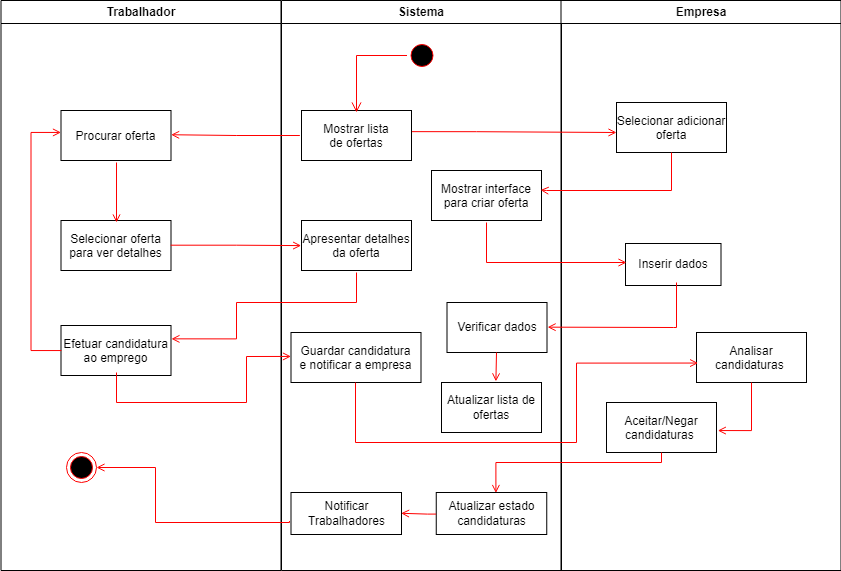

The diagram above was exported from draw.io. Its source (the exported page's mxGraphModel, read from the mxfile embedded in the PNG):
<mxGraphModel dx="1038" dy="555" grid="1" gridSize="10" guides="1" tooltips="1" connect="1" arrows="1" fold="1" page="1" pageScale="1" pageWidth="1169" pageHeight="826" background="none" math="0" shadow="0">
  <root>
    <mxCell id="0" />
    <mxCell id="1" parent="0" />
    <mxCell id="2" value="Trabalhador" style="swimlane;whiteSpace=wrap" parent="1" vertex="1">
      <mxGeometry x="164.5" y="128" width="280" height="570" as="geometry" />
    </mxCell>
    <mxCell id="7" value="Procurar oferta" style="" parent="2" vertex="1">
      <mxGeometry x="60" y="110" width="110" height="50" as="geometry" />
    </mxCell>
    <mxCell id="8" value="Selecionar oferta&#10;para ver detalhes" style="" parent="2" vertex="1">
      <mxGeometry x="60" y="220" width="110" height="50" as="geometry" />
    </mxCell>
    <mxCell id="9" value="" style="endArrow=open;strokeColor=#FF0000;endFill=1;rounded=0" parent="2" edge="1">
      <mxGeometry relative="1" as="geometry">
        <mxPoint x="115.5" y="162" as="sourcePoint" />
        <mxPoint x="115.5" y="222" as="targetPoint" />
      </mxGeometry>
    </mxCell>
    <mxCell id="10" value="Efetuar candidatura&#10;ao emprego" style="" parent="2" vertex="1">
      <mxGeometry x="60" y="325" width="110" height="50" as="geometry" />
    </mxCell>
    <mxCell id="12" value="" style="edgeStyle=elbowEdgeStyle;elbow=horizontal;strokeColor=#FF0000;endArrow=open;endFill=1;rounded=0;exitX=0.004;exitY=0.501;exitDx=0;exitDy=0;exitPerimeter=0;entryX=0;entryY=0.439;entryDx=0;entryDy=0;entryPerimeter=0;" parent="2" source="10" target="7" edge="1">
      <mxGeometry width="100" height="100" relative="1" as="geometry">
        <mxPoint x="65.5" y="350" as="sourcePoint" />
        <mxPoint x="55.5" y="132" as="targetPoint" />
        <Array as="points">
          <mxPoint x="30" y="250" />
        </Array>
      </mxGeometry>
    </mxCell>
    <mxCell id="38" value="" style="ellipse;shape=endState;fillColor=#000000;strokeColor=#ff0000" parent="2" vertex="1">
      <mxGeometry x="65.5" y="452" width="30" height="30" as="geometry" />
    </mxCell>
    <mxCell id="3" value="Sistema" style="swimlane;whiteSpace=wrap" parent="1" vertex="1">
      <mxGeometry x="445" y="128" width="280" height="570" as="geometry" />
    </mxCell>
    <mxCell id="15" value="Mostrar lista&#10;de ofertas" style="" parent="3" vertex="1">
      <mxGeometry x="20" y="110" width="110" height="50" as="geometry" />
    </mxCell>
    <mxCell id="16" value="Apresentar detalhes&#10;da oferta" style="" parent="3" vertex="1">
      <mxGeometry x="20" y="220" width="110" height="50" as="geometry" />
    </mxCell>
    <mxCell id="18" value="Guardar candidatura&#10;e notificar a empresa" style="" parent="3" vertex="1">
      <mxGeometry x="9.5" y="332" width="130" height="50" as="geometry" />
    </mxCell>
    <mxCell id="5" value="" style="ellipse;shape=startState;fillColor=#000000;strokeColor=#ff0000;" parent="3" vertex="1">
      <mxGeometry x="125.5" y="40" width="30" height="30" as="geometry" />
    </mxCell>
    <mxCell id="OI3pfmSiPm0EZt1mqXkj-51" value="Mostrar interface&#10;para criar oferta" style="" parent="3" vertex="1">
      <mxGeometry x="150" y="170" width="110" height="50" as="geometry" />
    </mxCell>
    <mxCell id="OI3pfmSiPm0EZt1mqXkj-55" value="Verificar dados" style="whiteSpace=wrap;html=1;fillColor=rgb(255, 255, 255);strokeColor=rgb(0, 0, 0);fontColor=rgb(0, 0, 0);" parent="3" vertex="1">
      <mxGeometry x="165.5" y="302" width="100" height="50" as="geometry" />
    </mxCell>
    <mxCell id="OI3pfmSiPm0EZt1mqXkj-58" value="Atualizar lista de&lt;br&gt;ofertas" style="whiteSpace=wrap;html=1;fillColor=rgb(255, 255, 255);strokeColor=rgb(0, 0, 0);fontColor=rgb(0, 0, 0);" parent="3" vertex="1">
      <mxGeometry x="160" y="382" width="100" height="50" as="geometry" />
    </mxCell>
    <mxCell id="OI3pfmSiPm0EZt1mqXkj-64" value="Atualizar estado&lt;br&gt;candidaturas" style="whiteSpace=wrap;html=1;fillColor=rgb(255, 255, 255);strokeColor=rgb(0, 0, 0);fontColor=rgb(0, 0, 0);" parent="3" vertex="1">
      <mxGeometry x="154.75" y="492" width="110.5" height="42" as="geometry" />
    </mxCell>
    <mxCell id="OI3pfmSiPm0EZt1mqXkj-67" value="Notificar Trabalhadores" style="whiteSpace=wrap;html=1;fillColor=rgb(255, 255, 255);strokeColor=rgb(0, 0, 0);fontColor=rgb(0, 0, 0);" parent="3" vertex="1">
      <mxGeometry x="9.5" y="492" width="110.5" height="42" as="geometry" />
    </mxCell>
    <mxCell id="OI3pfmSiPm0EZt1mqXkj-68" value="" style="edgeStyle=orthogonalEdgeStyle;rounded=0;orthogonalLoop=1;jettySize=auto;html=1;strokeColor=#FF0000;endArrow=open;endFill=0;entryX=0.996;entryY=0.495;entryDx=0;entryDy=0;entryPerimeter=0;exitX=-0.001;exitY=0.514;exitDx=0;exitDy=0;exitPerimeter=0;" parent="3" source="OI3pfmSiPm0EZt1mqXkj-64" target="OI3pfmSiPm0EZt1mqXkj-67" edge="1">
      <mxGeometry relative="1" as="geometry">
        <mxPoint x="390.5" y="462" as="sourcePoint" />
        <mxPoint x="224.42000000000007" y="502.50400000000013" as="targetPoint" />
        <Array as="points">
          <mxPoint x="146" y="514" />
          <mxPoint x="146" y="513" />
        </Array>
      </mxGeometry>
    </mxCell>
    <mxCell id="4" value="Empresa" style="swimlane;whiteSpace=wrap" parent="1" vertex="1">
      <mxGeometry x="724.5" y="128" width="280" height="570" as="geometry" />
    </mxCell>
    <mxCell id="33" value="Analisar &#10;candidaturas " style="" parent="4" vertex="1">
      <mxGeometry x="135.5" y="332" width="110" height="50" as="geometry" />
    </mxCell>
    <mxCell id="OI3pfmSiPm0EZt1mqXkj-49" value="Selecionar adicionar &#10;oferta" style="" parent="4" vertex="1">
      <mxGeometry x="55.5" y="102" width="110" height="50" as="geometry" />
    </mxCell>
    <mxCell id="OI3pfmSiPm0EZt1mqXkj-53" value="Inserir dados" style="whiteSpace=wrap;html=1;fillColor=rgb(255, 255, 255);strokeColor=rgb(0, 0, 0);fontColor=rgb(0, 0, 0);" parent="4" vertex="1">
      <mxGeometry x="64.5" y="243" width="95.5" height="42" as="geometry" />
    </mxCell>
    <mxCell id="OI3pfmSiPm0EZt1mqXkj-63" value="Aceitar/Negar&#10;candidaturas " style="" parent="4" vertex="1">
      <mxGeometry x="45.5" y="402" width="110" height="50" as="geometry" />
    </mxCell>
    <mxCell id="OI3pfmSiPm0EZt1mqXkj-62" style="edgeStyle=orthogonalEdgeStyle;rounded=0;orthogonalLoop=1;jettySize=auto;html=1;strokeColor=#FF0000;endArrow=open;endFill=0;entryX=1.012;entryY=0.561;entryDx=0;entryDy=0;entryPerimeter=0;" parent="4" target="OI3pfmSiPm0EZt1mqXkj-63" edge="1">
      <mxGeometry relative="1" as="geometry">
        <mxPoint x="190.5" y="452" as="targetPoint" />
        <mxPoint x="190.5" y="382" as="sourcePoint" />
        <Array as="points">
          <mxPoint x="190" y="430" />
        </Array>
      </mxGeometry>
    </mxCell>
    <mxCell id="6" value="" style="edgeStyle=elbowEdgeStyle;elbow=horizontal;verticalAlign=bottom;endArrow=open;endSize=8;strokeColor=#FF0000;endFill=1;rounded=0" parent="1" source="5" edge="1">
      <mxGeometry x="264.5" y="168" as="geometry">
        <mxPoint x="520" y="240" as="targetPoint" />
        <Array as="points">
          <mxPoint x="520" y="230" />
        </Array>
      </mxGeometry>
    </mxCell>
    <mxCell id="OI3pfmSiPm0EZt1mqXkj-42" style="edgeStyle=orthogonalEdgeStyle;rounded=0;orthogonalLoop=1;jettySize=auto;html=1;entryX=1.001;entryY=0.485;entryDx=0;entryDy=0;entryPerimeter=0;endArrow=open;endFill=0;strokeColor=#FF0000;exitX=-0.015;exitY=0.5;exitDx=0;exitDy=0;exitPerimeter=0;" parent="1" source="15" target="7" edge="1">
      <mxGeometry relative="1" as="geometry" />
    </mxCell>
    <mxCell id="OI3pfmSiPm0EZt1mqXkj-44" style="edgeStyle=orthogonalEdgeStyle;rounded=0;orthogonalLoop=1;jettySize=auto;html=1;strokeColor=#FF0000;endArrow=open;endFill=0;exitX=0.997;exitY=0.494;exitDx=0;exitDy=0;exitPerimeter=0;entryX=-0.003;entryY=0.502;entryDx=0;entryDy=0;entryPerimeter=0;" parent="1" source="8" target="16" edge="1">
      <mxGeometry relative="1" as="geometry">
        <mxPoint x="340" y="373" as="sourcePoint" />
        <mxPoint x="460" y="373" as="targetPoint" />
      </mxGeometry>
    </mxCell>
    <mxCell id="OI3pfmSiPm0EZt1mqXkj-46" style="edgeStyle=orthogonalEdgeStyle;rounded=0;orthogonalLoop=1;jettySize=auto;html=1;entryX=1.004;entryY=0.267;entryDx=0;entryDy=0;entryPerimeter=0;strokeColor=#FF0000;endArrow=open;endFill=0;" parent="1" target="10" edge="1">
      <mxGeometry relative="1" as="geometry">
        <mxPoint x="520" y="400" as="sourcePoint" />
        <Array as="points">
          <mxPoint x="520" y="430" />
          <mxPoint x="400" y="430" />
          <mxPoint x="400" y="466" />
        </Array>
      </mxGeometry>
    </mxCell>
    <mxCell id="OI3pfmSiPm0EZt1mqXkj-47" style="edgeStyle=orthogonalEdgeStyle;rounded=0;orthogonalLoop=1;jettySize=auto;html=1;entryX=0;entryY=0.479;entryDx=0;entryDy=0;entryPerimeter=0;strokeColor=#FF0000;endArrow=open;endFill=0;" parent="1" target="18" edge="1">
      <mxGeometry relative="1" as="geometry">
        <mxPoint x="280" y="500" as="sourcePoint" />
        <Array as="points">
          <mxPoint x="280" y="530" />
          <mxPoint x="410" y="530" />
          <mxPoint x="410" y="484" />
        </Array>
      </mxGeometry>
    </mxCell>
    <mxCell id="OI3pfmSiPm0EZt1mqXkj-48" style="edgeStyle=orthogonalEdgeStyle;rounded=0;orthogonalLoop=1;jettySize=auto;html=1;strokeColor=#FF0000;endArrow=open;endFill=0;exitX=1.004;exitY=0.423;exitDx=0;exitDy=0;exitPerimeter=0;" parent="1" source="15" edge="1">
      <mxGeometry relative="1" as="geometry">
        <mxPoint x="780" y="260" as="targetPoint" />
        <mxPoint x="580" y="260" as="sourcePoint" />
        <Array as="points">
          <mxPoint x="640" y="259" />
        </Array>
      </mxGeometry>
    </mxCell>
    <mxCell id="OI3pfmSiPm0EZt1mqXkj-50" style="edgeStyle=orthogonalEdgeStyle;rounded=0;orthogonalLoop=1;jettySize=auto;html=1;strokeColor=#FF0000;endArrow=open;endFill=0;entryX=0.991;entryY=0.391;entryDx=0;entryDy=0;entryPerimeter=0;" parent="1" target="OI3pfmSiPm0EZt1mqXkj-51" edge="1">
      <mxGeometry relative="1" as="geometry">
        <mxPoint x="700" y="340" as="targetPoint" />
        <mxPoint x="835" y="280" as="sourcePoint" />
        <Array as="points">
          <mxPoint x="835" y="318" />
          <mxPoint x="710" y="318" />
        </Array>
      </mxGeometry>
    </mxCell>
    <mxCell id="OI3pfmSiPm0EZt1mqXkj-54" value="" style="edgeStyle=orthogonalEdgeStyle;rounded=0;orthogonalLoop=1;jettySize=auto;html=1;strokeColor=#FF0000;endArrow=open;endFill=0;" parent="1" edge="1">
      <mxGeometry relative="1" as="geometry">
        <mxPoint x="650" y="350" as="sourcePoint" />
        <mxPoint x="790" y="390" as="targetPoint" />
        <Array as="points">
          <mxPoint x="650" y="390" />
        </Array>
      </mxGeometry>
    </mxCell>
    <mxCell id="OI3pfmSiPm0EZt1mqXkj-56" value="" style="edgeStyle=orthogonalEdgeStyle;rounded=0;orthogonalLoop=1;jettySize=auto;html=1;strokeColor=#FF0000;endArrow=open;endFill=0;entryX=1.006;entryY=0.493;entryDx=0;entryDy=0;entryPerimeter=0;" parent="1" target="OI3pfmSiPm0EZt1mqXkj-55" edge="1">
      <mxGeometry relative="1" as="geometry">
        <mxPoint x="840" y="410" as="sourcePoint" />
        <Array as="points">
          <mxPoint x="837" y="455" />
          <mxPoint x="744" y="455" />
        </Array>
      </mxGeometry>
    </mxCell>
    <mxCell id="OI3pfmSiPm0EZt1mqXkj-57" style="edgeStyle=orthogonalEdgeStyle;rounded=0;orthogonalLoop=1;jettySize=auto;html=1;strokeColor=#FF0000;endArrow=open;endFill=0;startArrow=none;entryX=0.544;entryY=-0.022;entryDx=0;entryDy=0;entryPerimeter=0;" parent="1" target="OI3pfmSiPm0EZt1mqXkj-58" edge="1">
      <mxGeometry relative="1" as="geometry">
        <mxPoint x="660" y="530" as="targetPoint" />
        <mxPoint x="660" y="480" as="sourcePoint" />
        <Array as="points">
          <mxPoint x="659" y="480" />
        </Array>
      </mxGeometry>
    </mxCell>
    <mxCell id="OI3pfmSiPm0EZt1mqXkj-61" style="edgeStyle=orthogonalEdgeStyle;rounded=0;orthogonalLoop=1;jettySize=auto;html=1;entryX=0.015;entryY=0.611;entryDx=0;entryDy=0;entryPerimeter=0;strokeColor=#FF0000;endArrow=open;endFill=0;" parent="1" target="33" edge="1">
      <mxGeometry relative="1" as="geometry">
        <mxPoint x="519" y="510" as="sourcePoint" />
        <Array as="points">
          <mxPoint x="519" y="570" />
          <mxPoint x="740" y="570" />
          <mxPoint x="740" y="491" />
        </Array>
      </mxGeometry>
    </mxCell>
    <mxCell id="OI3pfmSiPm0EZt1mqXkj-65" value="" style="edgeStyle=orthogonalEdgeStyle;rounded=0;orthogonalLoop=1;jettySize=auto;html=1;strokeColor=#FF0000;endArrow=open;endFill=0;entryX=0.54;entryY=0.012;entryDx=0;entryDy=0;entryPerimeter=0;" parent="1" target="OI3pfmSiPm0EZt1mqXkj-64" edge="1">
      <mxGeometry relative="1" as="geometry">
        <mxPoint x="825" y="580" as="sourcePoint" />
        <mxPoint x="565" y="610" as="targetPoint" />
        <Array as="points">
          <mxPoint x="825" y="590" />
          <mxPoint x="659" y="590" />
        </Array>
      </mxGeometry>
    </mxCell>
    <mxCell id="OI3pfmSiPm0EZt1mqXkj-69" value="" style="edgeStyle=orthogonalEdgeStyle;rounded=0;orthogonalLoop=1;jettySize=auto;html=1;strokeColor=#FF0000;endArrow=open;endFill=0;exitX=-0.014;exitY=0.679;exitDx=0;exitDy=0;exitPerimeter=0;" parent="1" source="OI3pfmSiPm0EZt1mqXkj-67" target="38" edge="1">
      <mxGeometry relative="1" as="geometry">
        <mxPoint x="609.6394999999998" y="651.5880000000002" as="sourcePoint" />
        <mxPoint x="250" y="590" as="targetPoint" />
        <Array as="points">
          <mxPoint x="453" y="650" />
          <mxPoint x="319" y="650" />
          <mxPoint x="319" y="595" />
        </Array>
      </mxGeometry>
    </mxCell>
  </root>
</mxGraphModel>